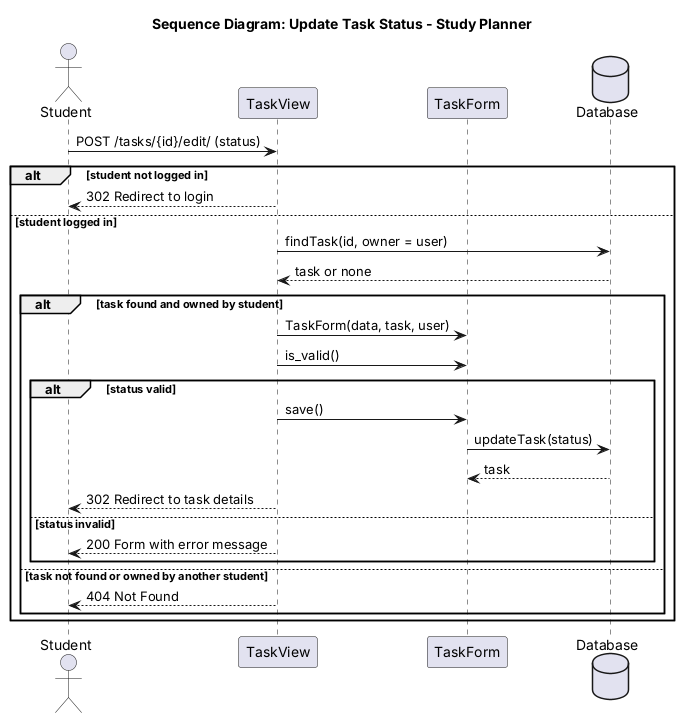

The diagram above was rendered by PlantUML. Its source (embedded in the PNG):
@startuml
title Sequence Diagram: Update Task Status - Study Planner
actor Student
participant TaskView
participant TaskForm
database Database

Student -> TaskView : POST /tasks/{id}/edit/ (status)

alt student not logged in
    TaskView --> Student : 302 Redirect to login
else student logged in
    TaskView -> Database : findTask(id, owner = user)
    Database --> TaskView : task or none

    alt task found and owned by student
        TaskView -> TaskForm : TaskForm(data, task, user)
        TaskView -> TaskForm : is_valid()

        alt status valid
            TaskView -> TaskForm : save()
            TaskForm -> Database : updateTask(status)
            Database --> TaskForm : task
            TaskView --> Student : 302 Redirect to task details
        else status invalid
            TaskView --> Student : 200 Form with error message
        end
    else task not found or owned by another student
        TaskView --> Student : 404 Not Found
    end
end

@enduml